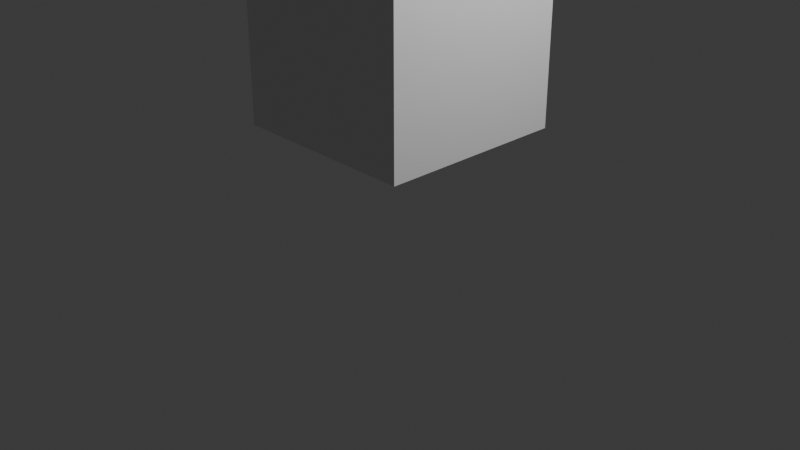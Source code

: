 # Source: interpolation.blend  (saved by Blender 5.1.30; exported with 4.5.12 LTS)
import bpy
from mathutils import Matrix  # noqa: F401  (used for matrix-valued properties, if any)

bpy.ops.wm.read_factory_settings(use_empty=True)
scene = bpy.context.scene
scene.name = 'Scene'

# ---- collections
col_collection = bpy.data.collections.new('Collection'); scene.collection.children.link(col_collection)

# ---- materials (node trees are filled in below, after node groups)
mat_material = bpy.data.materials.new('Material')
mat_material.alpha_threshold = 0.0
mat_material.use_backface_culling_lightprobe_volume = False
mat_material.roughness = 0.5
mat_material.line_color = (0.0, 0.0, 0.0, 1.0)

# ---- material node trees
mat_material.use_nodes = True; mat_material.node_tree.nodes.clear()
_N = mat_material.node_tree.nodes; _L = mat_material.node_tree.links
n0 = _N.new('ShaderNodeOutputMaterial'); n0.name = 'Material Output'; n0.location = (200, 100)
n1 = _N.new('ShaderNodeBsdfPrincipled'); n1.name = 'Principled BSDF'; n1.location = (-200, 100)
_L.new(n1.outputs[0], n0.inputs[0])
n0.is_active_output = True

# ---- world
world_world = bpy.data.worlds.new('World'); scene.world = world_world
world_world.use_nodes = True; world_world.node_tree.nodes.clear()
_N = world_world.node_tree.nodes; _L = world_world.node_tree.links
n0 = _N.new('ShaderNodeOutputWorld'); n0.name = 'World Output'; n0.location = (200, 100)
n1 = _N.new('ShaderNodeBackground'); n1.name = 'Background'; n1.location = (-200, 100)
n1.inputs[0].default_value = (0.05088, 0.05088, 0.05088, 1.0)
_L.new(n1.outputs[0], n0.inputs[0])
n0.is_active_output = True
world_world.color = (0.05088, 0.05088, 0.05088)
world_world.sun_shadow_jitter_overblur = 0.0

# ---- cameras
cam_camera = bpy.data.cameras.new('Camera')
cam_camera.clip_end = 100.0
cam_camera.ortho_scale = 7.314

# ---- lights
light_light = bpy.data.lights.new('Light', 'POINT')
light_light.energy = 1000.0
light_light.shadow_soft_size = 0.1

# ---- meshes
me_cube = bpy.data.meshes.new('Cube')
me_cube.from_pydata([(1.0, 1.0, 1.0), (1.0, 1.0, -1.0), (1.0, -1.0, 1.0), (1.0, -1.0, -1.0), (-1.0, 1.0, 1.0), (-1.0, 1.0, -1.0), (-1.0, -1.0, 1.0), (-1.0, -1.0, -1.0)], [], [(0, 4, 6, 2), (3, 2, 6, 7), (7, 6, 4, 5), (5, 1, 3, 7), (1, 0, 2, 3), (5, 4, 0, 1)])
_uv = me_cube.uv_layers.new(name='UVMap')
_uv.uv.foreach_set('vector', [0.625, 0.5, 0.875, 0.5, 0.875, 0.75, 0.625, 0.75, 0.375, 0.75, 0.625, 0.75, 0.625, 1.0, 0.375, 1.0, 0.375, 0.0, 0.625, 0.0, 0.625, 0.25, 0.375, 0.25, 0.125, 0.5, 0.375, 0.5, 0.375, 0.75, 0.125, 0.75, 0.375, 0.5, 0.625, 0.5, 0.625, 0.75, 0.375, 0.75, 0.375, 0.25, 0.625, 0.25, 0.625, 0.5, 0.375, 0.5])
me_cube.materials.append(mat_material)
me_cube.use_mirror_vertex_groups = False
me_cube.update()

# ---- objects
ob_cube = bpy.data.objects.new('Cube', me_cube)
ob_light = bpy.data.objects.new('Light', light_light)
ob_camera = bpy.data.objects.new('Camera', cam_camera)

# ---- transforms, parenting, visibility, modifiers, constraints
ob_cube.location = (0.0, 0.0, 2.0)
ob_cube.lock_rotations_4d = False
ob_cube.empty_display_type = 'ARROWS'
ob_cube.lineart.crease_threshold = 0.0
ob_light.location = (4.076, 1.005, 5.904)
ob_light.rotation_euler = (0.6503, 0.05522, 1.866)
ob_light.lock_rotations_4d = False
ob_light.empty_display_type = 'ARROWS'
ob_light.color = (0.0, 0.0, 0.0, 0.0)
ob_light.lineart.crease_threshold = 0.0
ob_camera.location = (7.359, -6.926, 4.958)
ob_camera.rotation_euler = (1.109, 0.0, 0.8149)
ob_camera.lock_rotations_4d = False
ob_camera.empty_display_type = 'ARROWS'
ob_camera.color = (0.0, 0.0, 0.0, 0.0)
ob_camera.display_type = 'WIRE'
ob_camera.lineart.crease_threshold = 0.0

# ---- collection membership
col_collection.objects.link(ob_cube)
col_collection.objects.link(ob_light)
col_collection.objects.link(ob_camera)

# ---- scene / render settings (as saved in the file)
scene.camera = ob_camera
scene.frame_start = 1; scene.frame_end = 90; scene.frame_set(30)
scene.render.engine = 'BLENDER_EEVEE_NEXT'
scene.render.bake_bias = 0.0
scene.render.bake_samples = 0
scene.cycles.sampling_pattern = 'TABULATED_SOBOL'
scene.eevee.use_volume_custom_range = False
bpy.context.view_layer.update()
